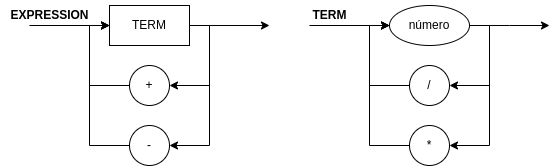

The diagram above was exported from draw.io. Its source (the exported page's mxGraphModel, read from the mxfile embedded in the PNG):
<mxGraphModel dx="1987" dy="703" grid="1" gridSize="10" guides="1" tooltips="1" connect="1" arrows="1" fold="1" page="1" pageScale="1" pageWidth="850" pageHeight="1100" background="#ffffff" math="0" shadow="0">
  <root>
    <mxCell id="0" />
    <mxCell id="1" parent="0" />
    <mxCell id="JjR7XPa_TNz4uC49e-ML-5" style="edgeStyle=orthogonalEdgeStyle;rounded=0;orthogonalLoop=1;jettySize=auto;html=1;entryX=1;entryY=0.5;entryDx=0;entryDy=0;" edge="1" parent="1" source="JjR7XPa_TNz4uC49e-ML-1" target="JjR7XPa_TNz4uC49e-ML-2">
      <mxGeometry relative="1" as="geometry">
        <Array as="points">
          <mxPoint x="460" y="380" />
          <mxPoint x="460" y="440" />
        </Array>
      </mxGeometry>
    </mxCell>
    <mxCell id="JjR7XPa_TNz4uC49e-ML-6" style="edgeStyle=orthogonalEdgeStyle;rounded=0;orthogonalLoop=1;jettySize=auto;html=1;entryX=1;entryY=0.5;entryDx=0;entryDy=0;" edge="1" parent="1" source="JjR7XPa_TNz4uC49e-ML-1" target="JjR7XPa_TNz4uC49e-ML-3">
      <mxGeometry relative="1" as="geometry">
        <Array as="points">
          <mxPoint x="460" y="380" />
          <mxPoint x="460" y="500" />
        </Array>
      </mxGeometry>
    </mxCell>
    <mxCell id="JjR7XPa_TNz4uC49e-ML-10" style="edgeStyle=orthogonalEdgeStyle;rounded=0;orthogonalLoop=1;jettySize=auto;html=1;" edge="1" parent="1" source="JjR7XPa_TNz4uC49e-ML-1">
      <mxGeometry relative="1" as="geometry">
        <mxPoint x="520" y="380" as="targetPoint" />
      </mxGeometry>
    </mxCell>
    <mxCell id="JjR7XPa_TNz4uC49e-ML-1" value="número" style="ellipse;whiteSpace=wrap;html=1;" vertex="1" parent="1">
      <mxGeometry x="360" y="360" width="80" height="40" as="geometry" />
    </mxCell>
    <mxCell id="JjR7XPa_TNz4uC49e-ML-8" style="edgeStyle=orthogonalEdgeStyle;rounded=0;orthogonalLoop=1;jettySize=auto;html=1;entryX=0;entryY=0.5;entryDx=0;entryDy=0;" edge="1" parent="1" source="JjR7XPa_TNz4uC49e-ML-2" target="JjR7XPa_TNz4uC49e-ML-1">
      <mxGeometry relative="1" as="geometry">
        <Array as="points">
          <mxPoint x="340" y="440" />
          <mxPoint x="340" y="380" />
        </Array>
      </mxGeometry>
    </mxCell>
    <mxCell id="JjR7XPa_TNz4uC49e-ML-2" value="/" style="ellipse;whiteSpace=wrap;html=1;" vertex="1" parent="1">
      <mxGeometry x="380" y="420" width="40" height="40" as="geometry" />
    </mxCell>
    <mxCell id="JjR7XPa_TNz4uC49e-ML-7" style="edgeStyle=orthogonalEdgeStyle;rounded=0;orthogonalLoop=1;jettySize=auto;html=1;entryX=0;entryY=0.5;entryDx=0;entryDy=0;" edge="1" parent="1" source="JjR7XPa_TNz4uC49e-ML-3" target="JjR7XPa_TNz4uC49e-ML-1">
      <mxGeometry relative="1" as="geometry">
        <Array as="points">
          <mxPoint x="340" y="500" />
          <mxPoint x="340" y="380" />
        </Array>
      </mxGeometry>
    </mxCell>
    <mxCell id="JjR7XPa_TNz4uC49e-ML-3" value="*" style="ellipse;whiteSpace=wrap;html=1;" vertex="1" parent="1">
      <mxGeometry x="380" y="480" width="40" height="40" as="geometry" />
    </mxCell>
    <mxCell id="JjR7XPa_TNz4uC49e-ML-9" value="" style="endArrow=classic;html=1;rounded=0;entryX=0;entryY=0.5;entryDx=0;entryDy=0;" edge="1" parent="1" target="JjR7XPa_TNz4uC49e-ML-1">
      <mxGeometry width="50" height="50" relative="1" as="geometry">
        <mxPoint x="280" y="380" as="sourcePoint" />
        <mxPoint x="580" y="450" as="targetPoint" />
      </mxGeometry>
    </mxCell>
    <mxCell id="JjR7XPa_TNz4uC49e-ML-11" value="TERM" style="text;html=1;align=center;verticalAlign=middle;resizable=0;points=[];autosize=1;strokeColor=none;fillColor=none;fontStyle=1" vertex="1" parent="1">
      <mxGeometry x="270" y="355" width="60" height="30" as="geometry" />
    </mxCell>
    <mxCell id="JjR7XPa_TNz4uC49e-ML-12" style="edgeStyle=orthogonalEdgeStyle;rounded=0;orthogonalLoop=1;jettySize=auto;html=1;entryX=1;entryY=0.5;entryDx=0;entryDy=0;" edge="1" parent="1" target="JjR7XPa_TNz4uC49e-ML-17">
      <mxGeometry relative="1" as="geometry">
        <Array as="points">
          <mxPoint x="180" y="380" />
          <mxPoint x="180" y="440" />
        </Array>
        <mxPoint x="160" y="380" as="sourcePoint" />
      </mxGeometry>
    </mxCell>
    <mxCell id="JjR7XPa_TNz4uC49e-ML-13" style="edgeStyle=orthogonalEdgeStyle;rounded=0;orthogonalLoop=1;jettySize=auto;html=1;entryX=1;entryY=0.5;entryDx=0;entryDy=0;" edge="1" parent="1" target="JjR7XPa_TNz4uC49e-ML-19">
      <mxGeometry relative="1" as="geometry">
        <Array as="points">
          <mxPoint x="180" y="380" />
          <mxPoint x="180" y="500" />
        </Array>
        <mxPoint x="160" y="380" as="sourcePoint" />
      </mxGeometry>
    </mxCell>
    <mxCell id="JjR7XPa_TNz4uC49e-ML-14" style="edgeStyle=orthogonalEdgeStyle;rounded=0;orthogonalLoop=1;jettySize=auto;html=1;" edge="1" parent="1">
      <mxGeometry relative="1" as="geometry">
        <mxPoint x="240" y="380" as="targetPoint" />
        <mxPoint x="160" y="380" as="sourcePoint" />
      </mxGeometry>
    </mxCell>
    <mxCell id="JjR7XPa_TNz4uC49e-ML-16" style="edgeStyle=orthogonalEdgeStyle;rounded=0;orthogonalLoop=1;jettySize=auto;html=1;entryX=0;entryY=0.5;entryDx=0;entryDy=0;" edge="1" parent="1" source="JjR7XPa_TNz4uC49e-ML-17">
      <mxGeometry relative="1" as="geometry">
        <Array as="points">
          <mxPoint x="60" y="440" />
          <mxPoint x="60" y="380" />
        </Array>
        <mxPoint x="80" y="380" as="targetPoint" />
      </mxGeometry>
    </mxCell>
    <mxCell id="JjR7XPa_TNz4uC49e-ML-17" value="+" style="ellipse;whiteSpace=wrap;html=1;" vertex="1" parent="1">
      <mxGeometry x="100" y="420" width="40" height="40" as="geometry" />
    </mxCell>
    <mxCell id="JjR7XPa_TNz4uC49e-ML-18" style="edgeStyle=orthogonalEdgeStyle;rounded=0;orthogonalLoop=1;jettySize=auto;html=1;entryX=0;entryY=0.5;entryDx=0;entryDy=0;" edge="1" parent="1" source="JjR7XPa_TNz4uC49e-ML-19">
      <mxGeometry relative="1" as="geometry">
        <Array as="points">
          <mxPoint x="60" y="500" />
          <mxPoint x="60" y="380" />
        </Array>
        <mxPoint x="80" y="380" as="targetPoint" />
      </mxGeometry>
    </mxCell>
    <mxCell id="JjR7XPa_TNz4uC49e-ML-19" value="-" style="ellipse;whiteSpace=wrap;html=1;" vertex="1" parent="1">
      <mxGeometry x="100" y="480" width="40" height="40" as="geometry" />
    </mxCell>
    <mxCell id="JjR7XPa_TNz4uC49e-ML-20" value="" style="endArrow=classic;html=1;rounded=0;entryX=0;entryY=0.5;entryDx=0;entryDy=0;" edge="1" parent="1">
      <mxGeometry width="50" height="50" relative="1" as="geometry">
        <mxPoint y="380" as="sourcePoint" />
        <mxPoint x="80" y="380" as="targetPoint" />
      </mxGeometry>
    </mxCell>
    <mxCell id="JjR7XPa_TNz4uC49e-ML-21" value="EXPRESSION" style="text;html=1;align=center;verticalAlign=middle;resizable=0;points=[];autosize=1;strokeColor=none;fillColor=none;fontStyle=1" vertex="1" parent="1">
      <mxGeometry x="-30" y="355" width="100" height="30" as="geometry" />
    </mxCell>
    <mxCell id="JjR7XPa_TNz4uC49e-ML-22" value="TERM" style="rounded=0;whiteSpace=wrap;html=1;" vertex="1" parent="1">
      <mxGeometry x="80" y="360" width="80" height="40" as="geometry" />
    </mxCell>
  </root>
</mxGraphModel>